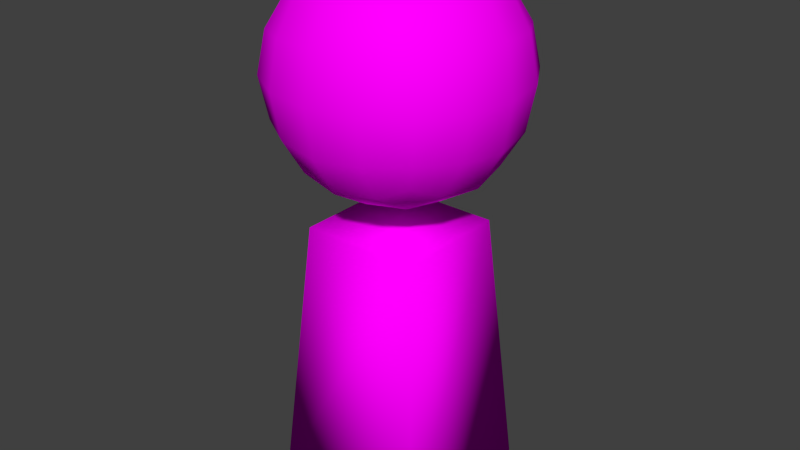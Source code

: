 # Source: characterModel.blend  (saved by Blender 2.75.0; exported with 4.5.12 LTS)
import bpy
from mathutils import Matrix  # noqa: F401  (used for matrix-valued properties, if any)

bpy.ops.wm.read_factory_settings(use_empty=True)
scene = bpy.context.scene
scene.name = 'Scene'

# ---- collections
col_collection_1 = bpy.data.collections.new('Collection 1'); scene.collection.children.link(col_collection_1)

# ---- images (referenced by path relative to the original .blend; pixels are not part of the script)
import os
ASSET_DIR = os.environ.get("B2B_ASSET_DIR", "")  # directory of the original .blend (textures are referenced by path, not embedded)
HERE = os.path.dirname(os.path.abspath(__file__))  # packed textures are extracted next to this script under _unpacked/

def load_image(name, relpath, width, height, colorspace="sRGB"):
    """Load a texture the original file referenced (path relative to the .blend, or extracted next to this script)."""
    p = next((c for c in (os.path.join(HERE, relpath), os.path.join(ASSET_DIR, relpath)) if relpath and os.path.exists(c)), "")
    if p:
        img = bpy.data.images.load(p, check_existing=True)
        img.name = name
    else:  # same state as the original file: an image datablock whose file is absent (Cycles renders it pink)
        img = bpy.data.images.new(name, width, height)
        img.source = "FILE"
        img.filepath = "//" + (relpath or name)
    img.colorspace_settings.name = colorspace
    return img
img_testcharactertexture_png = load_image('testCharacterTexture.png', 'testCharacterTexture.png', 1024, 1024, 'sRGB')

# ---- materials (node trees are filled in below, after node groups)
mat_charactermat = bpy.data.materials.new('CharacterMat')
mat_charactermat.alpha_threshold = 0.0
mat_charactermat.roughness = 0.5

# ---- material node trees
mat_charactermat.use_nodes = True; mat_charactermat.node_tree.nodes.clear()
_N = mat_charactermat.node_tree.nodes; _L = mat_charactermat.node_tree.links
n0 = _N.new('ShaderNodeOutputMaterial'); n0.name = 'Material Output'; n0.location = (300, 300)
n1 = _N.new('ShaderNodeBsdfDiffuse'); n1.name = 'Diffuse BSDF'; n1.location = (10, 300)
n2 = _N.new('ShaderNodeTexImage'); n2.name = 'Image Texture'; n2.location = (-241, 334)
n2.width = 140
n2.image = img_testcharactertexture_png
_L.new(n1.outputs[0], n0.inputs[0])
_L.new(n2.outputs[0], n1.inputs[0])
n0.is_active_output = True

# ---- world
world_world = bpy.data.worlds.new('World'); scene.world = world_world
world_world.color = (0.05088, 0.05088, 0.05088)
world_world.use_sun_shadow = False
world_world.sun_shadow_jitter_overblur = 0.0
world_world.cycles.sampling_method = 'MANUAL'
world_world.cycles.sample_map_resolution = 256

# ---- meshes
me_cube_001 = bpy.data.meshes.new('Cube.001')
me_cube_001.from_pydata([(-0.8785, 0.0, 3.1), (-0.8194, 0.0, 3.451), (-0.8194, 0.3507, 3.1), (-0.8194, 0.0, 2.749), (-0.8194, -0.3507, 3.1), (-0.7639, -0.3264, 3.426), (-0.7639, 0.3264, 3.426), (-0.7639, 0.3264, 2.774), (-0.7639, -0.3264, 2.774), (0.0, 0.8785, 3.1), (0.0, 0.8194, 3.451), (0.3507, 0.8194, 3.1), (0.0, 0.8194, 2.749), (-0.3507, 0.8194, 3.1), (-0.3264, 0.7639, 3.426), (0.3264, 0.7639, 3.426), (0.3264, 0.7639, 2.774), (-0.3264, 0.7639, 2.774), (0.8785, 0.0, 3.1), (0.8194, 0.0, 3.451), (0.8194, -0.3507, 3.1), (0.8194, 0.0, 2.749), (0.8194, 0.3507, 3.1), (0.7639, 0.3264, 3.426), (0.7639, -0.3264, 3.426), (0.7639, -0.3264, 2.774), (0.7639, 0.3264, 2.774), (0.0, -0.8785, 3.1), (0.0, -0.8194, 3.451), (-0.3507, -0.8194, 3.1), (0.0, -0.8194, 2.749), (0.3507, -0.8194, 3.1), (0.3264, -0.7639, 3.426), (-0.3264, -0.7639, 3.426), (-0.3264, -0.7639, 2.774), (0.3264, -0.7639, 2.774), (0.0, 0.0, 2.222), (-0.3507, 0.0, 2.281), (0.0, 0.3507, 2.281), (0.3507, 0.0, 2.281), (0.0, -0.3507, 2.281), (-0.3264, -0.3264, 2.336), (-0.3264, 0.3264, 2.336), (0.3264, 0.3264, 2.336), (0.3264, -0.3264, 2.336), (0.0, 0.0, 3.978), (0.3507, 0.0, 3.919), (0.0, 0.3507, 3.919), (-0.3507, 0.0, 3.919), (0.0, -0.3507, 3.919), (0.3264, -0.3264, 3.864), (0.3264, 0.3264, 3.864), (-0.3264, 0.3264, 3.864), (-0.3264, -0.3264, 3.864), (-0.599, -0.599, 2.798), (-0.6432, -0.6432, 3.1), (-0.599, -0.599, 3.402), (-0.599, -0.3021, 3.699), (-0.6432, 0.0, 3.743), (-0.599, 0.3021, 3.699), (-0.599, 0.599, 3.402), (-0.6432, 0.6432, 3.1), (-0.599, 0.599, 2.798), (-0.599, 0.3021, 2.501), (-0.6432, 0.0, 2.457), (-0.599, -0.3021, 2.501), (-0.3021, 0.599, 3.699), (0.0, 0.6432, 3.743), (0.3021, 0.599, 3.699), (0.599, 0.599, 3.402), (0.6432, 0.6432, 3.1), (0.599, 0.599, 2.798), (0.3021, 0.599, 2.501), (0.0, 0.6432, 2.457), (-0.3021, 0.599, 2.501), (0.599, 0.3021, 3.699), (0.6432, 0.0, 3.743), (0.599, -0.3021, 3.699), (0.599, -0.599, 3.402), (0.6432, -0.6432, 3.1), (0.599, -0.599, 2.798), (0.599, -0.3021, 2.501), (0.6432, 0.0, 2.457), (0.599, 0.3021, 2.501), (0.3021, -0.599, 3.699), (0.0, -0.6432, 3.743), (-0.3021, -0.599, 3.699), (-0.3021, -0.599, 2.501), (0.0, -0.6432, 2.457), (0.3021, -0.599, 2.501), (-0.5093, -0.5093, 2.591), (-0.5093, -0.5093, 3.609), (-0.5093, 0.5093, 2.591), (-0.5093, 0.5093, 3.609), (0.5093, -0.5093, 2.591), (0.5093, -0.5093, 3.609), (0.5093, 0.5093, 2.591), (0.5093, 0.5093, 3.609), (-0.6, -0.6, 0.0), (-0.4366, -0.4366, 2.0), (-0.6, 0.6, 0.0), (-0.4366, 0.4366, 2.0), (0.6, -0.6, 0.0), (0.4366, -0.4366, 2.0), (0.6, 0.6, 0.0), (0.4366, 0.4366, 2.0)], [], [(0, 4, 5, 1), (1, 5, 57, 58), (4, 55, 56, 5), (5, 56, 91, 57), (0, 1, 6, 2), (2, 6, 60, 61), (1, 58, 59, 6), (6, 59, 93, 60), (0, 2, 7, 3), (3, 7, 63, 64), (2, 61, 62, 7), (7, 62, 92, 63), (0, 3, 8, 4), (4, 8, 54, 55), (3, 64, 65, 8), (8, 65, 90, 54), (9, 13, 14, 10), (10, 14, 66, 67), (13, 61, 60, 14), (14, 60, 93, 66), (9, 10, 15, 11), (11, 15, 69, 70), (10, 67, 68, 15), (15, 68, 97, 69), (9, 11, 16, 12), (12, 16, 72, 73), (11, 70, 71, 16), (16, 71, 96, 72), (9, 12, 17, 13), (13, 17, 62, 61), (12, 73, 74, 17), (17, 74, 92, 62), (18, 22, 23, 19), (19, 23, 75, 76), (22, 70, 69, 23), (23, 69, 97, 75), (18, 19, 24, 20), (20, 24, 78, 79), (19, 76, 77, 24), (24, 77, 95, 78), (18, 20, 25, 21), (21, 25, 81, 82), (20, 79, 80, 25), (25, 80, 94, 81), (18, 21, 26, 22), (22, 26, 71, 70), (21, 82, 83, 26), (26, 83, 96, 71), (27, 31, 32, 28), (28, 32, 84, 85), (31, 79, 78, 32), (32, 78, 95, 84), (27, 28, 33, 29), (29, 33, 56, 55), (28, 85, 86, 33), (33, 86, 91, 56), (27, 29, 34, 30), (30, 34, 87, 88), (29, 55, 54, 34), (34, 54, 90, 87), (27, 30, 35, 31), (31, 35, 80, 79), (30, 88, 89, 35), (35, 89, 94, 80), (36, 40, 41, 37), (37, 41, 65, 64), (40, 88, 87, 41), (41, 87, 90, 65), (36, 37, 42, 38), (38, 42, 74, 73), (37, 64, 63, 42), (42, 63, 92, 74), (36, 38, 43, 39), (39, 43, 83, 82), (38, 73, 72, 43), (43, 72, 96, 83), (36, 39, 44, 40), (40, 44, 89, 88), (39, 82, 81, 44), (44, 81, 94, 89), (45, 49, 50, 46), (46, 50, 77, 76), (49, 85, 84, 50), (50, 84, 95, 77), (45, 46, 51, 47), (47, 51, 68, 67), (46, 76, 75, 51), (51, 75, 97, 68), (45, 47, 52, 48), (48, 52, 59, 58), (47, 67, 66, 52), (52, 66, 93, 59), (45, 48, 53, 49), (49, 53, 86, 85), (48, 58, 57, 53), (53, 57, 91, 86), (99, 101, 100, 98), (101, 105, 104, 100), (105, 103, 102, 104), (103, 99, 98, 102), (98, 100, 104, 102), (103, 105, 101, 99)])
me_cube_001.polygons.foreach_set('use_smooth', [True] * 102)
_uv = me_cube_001.uv_layers.new(name='UVMap')
_uv.uv.foreach_set('vector', [0.2127, 0.8688, 0.2209, 0.8688, 0.2285, 0.9138, 0.2209, 0.9171, 0.2209, 0.9171, 0.2285, 0.9138, 0.2513, 0.9514, 0.2452, 0.9575, 0.2209, 0.8688, 0.2452, 0.8688, 0.2513, 0.9104, 0.2285, 0.9138, 0.2285, 0.9138, 0.2513, 0.9104, 0.2636, 0.939, 0.2513, 0.9514, 0.7462, 0.8779, 0.7381, 0.9263, 0.7304, 0.9229, 0.7381, 0.8779, 0.7381, 0.8779, 0.7304, 0.9229, 0.7077, 0.9196, 0.7138, 0.8779, 0.7381, 0.9263, 0.7138, 0.9666, 0.7077, 0.9605, 0.7304, 0.9229, 0.7304, 0.9229, 0.7077, 0.9605, 0.6953, 0.9481, 0.7077, 0.9196, 0.7462, 0.8779, 0.7381, 0.8779, 0.7304, 0.8329, 0.7381, 0.8296, 0.7381, 0.8296, 0.7304, 0.8329, 0.7077, 0.7953, 0.7138, 0.7892, 0.7381, 0.8779, 0.7138, 0.8779, 0.7077, 0.8363, 0.7304, 0.8329, 0.7304, 0.8329, 0.7077, 0.8363, 0.6953, 0.8077, 0.7077, 0.7953, 0.2127, 0.8688, 0.2209, 0.8204, 0.2285, 0.8238, 0.2209, 0.8688, 0.2209, 0.8688, 0.2285, 0.8238, 0.2513, 0.8271, 0.2452, 0.8688, 0.2209, 0.8204, 0.2452, 0.7801, 0.2513, 0.7862, 0.2285, 0.8238, 0.2285, 0.8238, 0.2513, 0.7862, 0.2636, 0.7986, 0.2513, 0.8271, 0.6251, 0.8779, 0.6735, 0.8779, 0.6701, 0.9229, 0.6251, 0.9263, 0.6251, 0.9263, 0.6701, 0.9229, 0.6668, 0.9605, 0.6251, 0.9666, 0.6735, 0.8779, 0.7138, 0.8779, 0.7077, 0.9196, 0.6701, 0.9229, 0.6701, 0.9229, 0.7077, 0.9196, 0.6953, 0.9481, 0.6668, 0.9605, 0.6251, 0.8779, 0.6251, 0.9263, 0.5801, 0.9229, 0.5768, 0.8779, 0.5768, 0.8779, 0.5801, 0.9229, 0.5425, 0.9196, 0.5364, 0.8779, 0.6251, 0.9263, 0.6251, 0.9666, 0.5835, 0.9605, 0.5801, 0.9229, 0.5801, 0.9229, 0.5835, 0.9605, 0.5549, 0.9481, 0.5425, 0.9196, 0.6251, 0.8779, 0.5768, 0.8779, 0.5801, 0.8329, 0.6251, 0.8296, 0.6251, 0.8296, 0.5801, 0.8329, 0.5835, 0.7953, 0.6251, 0.7892, 0.5768, 0.8779, 0.5364, 0.8779, 0.5425, 0.8363, 0.5801, 0.8329, 0.5801, 0.8329, 0.5425, 0.8363, 0.5549, 0.8077, 0.5835, 0.7953, 0.6251, 0.8779, 0.6251, 0.8296, 0.6701, 0.8329, 0.6735, 0.8779, 0.6735, 0.8779, 0.6701, 0.8329, 0.7077, 0.8363, 0.7138, 0.8779, 0.6251, 0.8296, 0.6251, 0.7892, 0.6668, 0.7953, 0.6701, 0.8329, 0.6701, 0.8329, 0.6668, 0.7953, 0.6953, 0.8077, 0.7077, 0.8363, 0.504, 0.8779, 0.5121, 0.8779, 0.5198, 0.9229, 0.5121, 0.9263, 0.5121, 0.9263, 0.5198, 0.9229, 0.5425, 0.9605, 0.5364, 0.9666, 0.5121, 0.8779, 0.5364, 0.8779, 0.5425, 0.9196, 0.5198, 0.9229, 0.5198, 0.9229, 0.5425, 0.9196, 0.5549, 0.9481, 0.5425, 0.9605, 0.455, 0.8688, 0.4468, 0.9171, 0.4392, 0.9138, 0.4468, 0.8688, 0.4468, 0.8688, 0.4392, 0.9138, 0.4164, 0.9104, 0.4225, 0.8688, 0.4468, 0.9171, 0.4225, 0.9575, 0.4164, 0.9514, 0.4392, 0.9138, 0.4392, 0.9138, 0.4164, 0.9514, 0.4041, 0.939, 0.4164, 0.9104, 0.455, 0.8688, 0.4468, 0.8688, 0.4392, 0.8238, 0.4468, 0.8204, 0.4468, 0.8204, 0.4392, 0.8238, 0.4164, 0.7862, 0.4225, 0.7801, 0.4468, 0.8688, 0.4225, 0.8688, 0.4164, 0.8271, 0.4392, 0.8238, 0.4392, 0.8238, 0.4164, 0.8271, 0.4041, 0.7986, 0.4164, 0.7862, 0.504, 0.8779, 0.5121, 0.8296, 0.5198, 0.8329, 0.5121, 0.8779, 0.5121, 0.8779, 0.5198, 0.8329, 0.5425, 0.8363, 0.5364, 0.8779, 0.5121, 0.8296, 0.5364, 0.7892, 0.5425, 0.7953, 0.5198, 0.8329, 0.5198, 0.8329, 0.5425, 0.7953, 0.5549, 0.8077, 0.5425, 0.8363, 0.3338, 0.8688, 0.3822, 0.8688, 0.3788, 0.9138, 0.3338, 0.9171, 0.3338, 0.9171, 0.3788, 0.9138, 0.3755, 0.9514, 0.3338, 0.9575, 0.3822, 0.8688, 0.4225, 0.8688, 0.4164, 0.9104, 0.3788, 0.9138, 0.3788, 0.9138, 0.4164, 0.9104, 0.4041, 0.939, 0.3755, 0.9514, 0.3338, 0.8688, 0.3338, 0.9171, 0.2888, 0.9138, 0.2855, 0.8688, 0.2855, 0.8688, 0.2888, 0.9138, 0.2513, 0.9104, 0.2452, 0.8688, 0.3338, 0.9171, 0.3338, 0.9575, 0.2922, 0.9514, 0.2888, 0.9138, 0.2888, 0.9138, 0.2922, 0.9514, 0.2636, 0.939, 0.2513, 0.9104, 0.3338, 0.8688, 0.2855, 0.8688, 0.2888, 0.8238, 0.3338, 0.8204, 0.3338, 0.8204, 0.2888, 0.8238, 0.2922, 0.7862, 0.3338, 0.7801, 0.2855, 0.8688, 0.2452, 0.8688, 0.2513, 0.8271, 0.2888, 0.8238, 0.2888, 0.8238, 0.2513, 0.8271, 0.2636, 0.7986, 0.2922, 0.7862, 0.3338, 0.8688, 0.3338, 0.8204, 0.3788, 0.8238, 0.3822, 0.8688, 0.3822, 0.8688, 0.3788, 0.8238, 0.4164, 0.8271, 0.4225, 0.8688, 0.3338, 0.8204, 0.3338, 0.7801, 0.3755, 0.7862, 0.3788, 0.8238, 0.3788, 0.8238, 0.3755, 0.7862, 0.4041, 0.7986, 0.4164, 0.8271, 0.3338, 0.7477, 0.3338, 0.7558, 0.2888, 0.7635, 0.2855, 0.7558, 0.2855, 0.7558, 0.2888, 0.7635, 0.2513, 0.7862, 0.2452, 0.7801, 0.3338, 0.7558, 0.3338, 0.7801, 0.2922, 0.7862, 0.2888, 0.7635, 0.2888, 0.7635, 0.2922, 0.7862, 0.2636, 0.7986, 0.2513, 0.7862, 0.6251, 0.7568, 0.6735, 0.7649, 0.6701, 0.7726, 0.6251, 0.7649, 0.6251, 0.7649, 0.6701, 0.7726, 0.6668, 0.7953, 0.6251, 0.7892, 0.6735, 0.7649, 0.7138, 0.7892, 0.7077, 0.7953, 0.6701, 0.7726, 0.6701, 0.7726, 0.7077, 0.7953, 0.6953, 0.8077, 0.6668, 0.7953, 0.6251, 0.7568, 0.6251, 0.7649, 0.5801, 0.7726, 0.5768, 0.7649, 0.5768, 0.7649, 0.5801, 0.7726, 0.5425, 0.7953, 0.5364, 0.7892, 0.6251, 0.7649, 0.6251, 0.7892, 0.5835, 0.7953, 0.5801, 0.7726, 0.5801, 0.7726, 0.5835, 0.7953, 0.5549, 0.8077, 0.5425, 0.7953, 0.3338, 0.7477, 0.3822, 0.7558, 0.3788, 0.7635, 0.3338, 0.7558, 0.3338, 0.7558, 0.3788, 0.7635, 0.3755, 0.7862, 0.3338, 0.7801, 0.3822, 0.7558, 0.4225, 0.7801, 0.4164, 0.7862, 0.3788, 0.7635, 0.3788, 0.7635, 0.4164, 0.7862, 0.4041, 0.7986, 0.3755, 0.7862, 0.3338, 0.9899, 0.3338, 0.9818, 0.3788, 0.9741, 0.3822, 0.9818, 0.3822, 0.9818, 0.3788, 0.9741, 0.4164, 0.9514, 0.4225, 0.9575, 0.3338, 0.9818, 0.3338, 0.9575, 0.3755, 0.9514, 0.3788, 0.9741, 0.3788, 0.9741, 0.3755, 0.9514, 0.4041, 0.939, 0.4164, 0.9514, 0.6251, 0.999, 0.5768, 0.9909, 0.5801, 0.9832, 0.6251, 0.9909, 0.6251, 0.9909, 0.5801, 0.9832, 0.5835, 0.9605, 0.6251, 0.9666, 0.5768, 0.9909, 0.5364, 0.9666, 0.5425, 0.9605, 0.5801, 0.9832, 0.5801, 0.9832, 0.5425, 0.9605, 0.5549, 0.9481, 0.5835, 0.9605, 0.6251, 0.999, 0.6251, 0.9909, 0.6701, 0.9832, 0.6735, 0.9909, 0.6735, 0.9909, 0.6701, 0.9832, 0.7077, 0.9605, 0.7138, 0.9666, 0.6251, 0.9909, 0.6251, 0.9666, 0.6668, 0.9605, 0.6701, 0.9832, 0.6701, 0.9832, 0.6668, 0.9605, 0.6953, 0.9481, 0.7077, 0.9605, 0.3338, 0.9899, 0.2855, 0.9818, 0.2888, 0.9741, 0.3338, 0.9818, 0.3338, 0.9818, 0.2888, 0.9741, 0.2922, 0.9514, 0.3338, 0.9575, 0.2855, 0.9818, 0.2452, 0.9575, 0.2513, 0.9514, 0.2888, 0.9741, 0.2888, 0.9741, 0.2513, 0.9514, 0.2636, 0.939, 0.2922, 0.9514, 0.25, 0.5772, 0.09529, 0.6026, 0.008118, 0.2517, 0.2207, 0.2169, 0.71, 0.6528, 0.5615, 0.6027, 0.6488, 0.2519, 0.853, 0.3208, 0.5615, 0.6027, 0.4068, 0.5773, 0.4362, 0.217, 0.6488, 0.2519, 0.4068, 0.5773, 0.25, 0.5772, 0.2207, 0.2169, 0.4362, 0.217, 0.2207, 0.2169, 0.2208, 0.001471, 0.4363, 0.001523, 0.4362, 0.217, 0.4068, 0.5773, 0.4067, 0.734, 0.25, 0.734, 0.25, 0.5772])
me_cube_001.materials.append(mat_charactermat)
me_cube_001.use_remesh_preserve_volume = False
me_cube_001.use_remesh_preserve_attributes = False
me_cube_001.use_mirror_vertex_groups = False
me_cube_001.update()
arm_armature = bpy.data.armatures.new('Armature')  # bones are not reproduced

# ---- objects
ob_armature = bpy.data.objects.new('Armature', arm_armature)
ob_cube = bpy.data.objects.new('Cube', me_cube_001)

# ---- transforms, parenting, visibility, modifiers, constraints
ob_armature.location = (0.0, 0.0, 0.4892)
ob_armature.show_in_front = True
ob_armature.lineart.crease_threshold = 0.0
ob_cube.parent = ob_armature
ob_cube.matrix_parent_inverse = Matrix(((1.0, 0.0, 0.0, 0.0), (0.0, 1.0, 0.0, 0.0), (0.0, 0.0, 1.0, -0.4892), (0.0, 0.0, 0.0, 1.0)))
ob_cube.location = (0.0, 0.0, 0.0)
ob_cube.lineart.crease_threshold = 0.0
_vg = ob_cube.vertex_groups.new(name='Body')
_vg.add([98, 99, 100, 101, 102, 103, 104, 105], 1.0, 'REPLACE')
_vg = ob_cube.vertex_groups.new(name='Head')
_vg.add([0, 1, 2, 3, 4, 5, 6, 7, 8, 9, 10, 11, 12, 13, 14, 15, 16, 17, 18, 19, 20, 21, 22, 23, 24, 25, 26, 27, 28, 29, 30, 31, 32, 33, 34, 35, 36, 37, 38, 39, 40, 41, 42, 43, 44, 45, 46, 47, 48, 49, 50, 51, 52, 53, 54, 55, 56, 57, 58, 59, 60, 61, 62, 63, 64, 65, 66, 67, 68, 69, 70, 71, 72, 73, 74, 75, 76, 77, 78, 79, 80, 81, 82, 83, 84, 85, 86, 87, 88, 89, 90, 91, 92, 93, 94, 95, 96, 97], 1.0, 'REPLACE')
_m = ob_cube.modifiers.new('Armature', 'ARMATURE')
_m.object = ob_armature

# ---- collection membership
col_collection_1.objects.link(ob_armature)
col_collection_1.objects.link(ob_cube)

# ---- scene / render settings (as saved in the file)
scene.frame_start = 1; scene.frame_end = 250; scene.frame_set(1)
scene.render.engine = 'CYCLES'
scene.render.resolution_percentage = 75
scene.render.dither_intensity = 0.0
scene.cycles.use_denoising = False
scene.cycles.samples = 8
scene.cycles.sampling_pattern = 'TABULATED_SOBOL'
scene.cycles.light_sampling_threshold = 0.0
scene.cycles.use_adaptive_sampling = False
scene.cycles.use_light_tree = False
scene.cycles.blur_glossy = 0.0
scene.cycles.pixel_filter_type = 'GAUSSIAN'
scene.cycles.sample_clamp_indirect = 0.0
scene.view_settings.view_transform = 'Standard'
bpy.context.view_layer.update()

# ---- added for rendering (the .blend has no active camera and no usable light): camera, sun
cam_auto = bpy.data.cameras.new('AutoCamera')
cam_auto.lens = 50.0
cam_auto.sensor_width = 36.0
cam_auto.clip_end = 1000.0
ob_auto_camera = bpy.data.objects.new('AutoCamera', cam_auto)
scene.collection.objects.link(ob_auto_camera)
ob_auto_camera.location = (4.33988, -5.20786, 5.46114)
ob_auto_camera.rotation_euler = (1.09748, -7.21219e-08, 0.694738)
scene.camera = ob_auto_camera
light_auto_sun = bpy.data.lights.new('AutoSun', 'SUN')
light_auto_sun.energy = 3.0
light_auto_sun.angle = 0.0523599
ob_auto_sun = bpy.data.objects.new('AutoSun', light_auto_sun)
scene.collection.objects.link(ob_auto_sun)
ob_auto_sun.rotation_euler = (0.872665, 0.174533, 0.523599)
bpy.context.view_layer.update()
